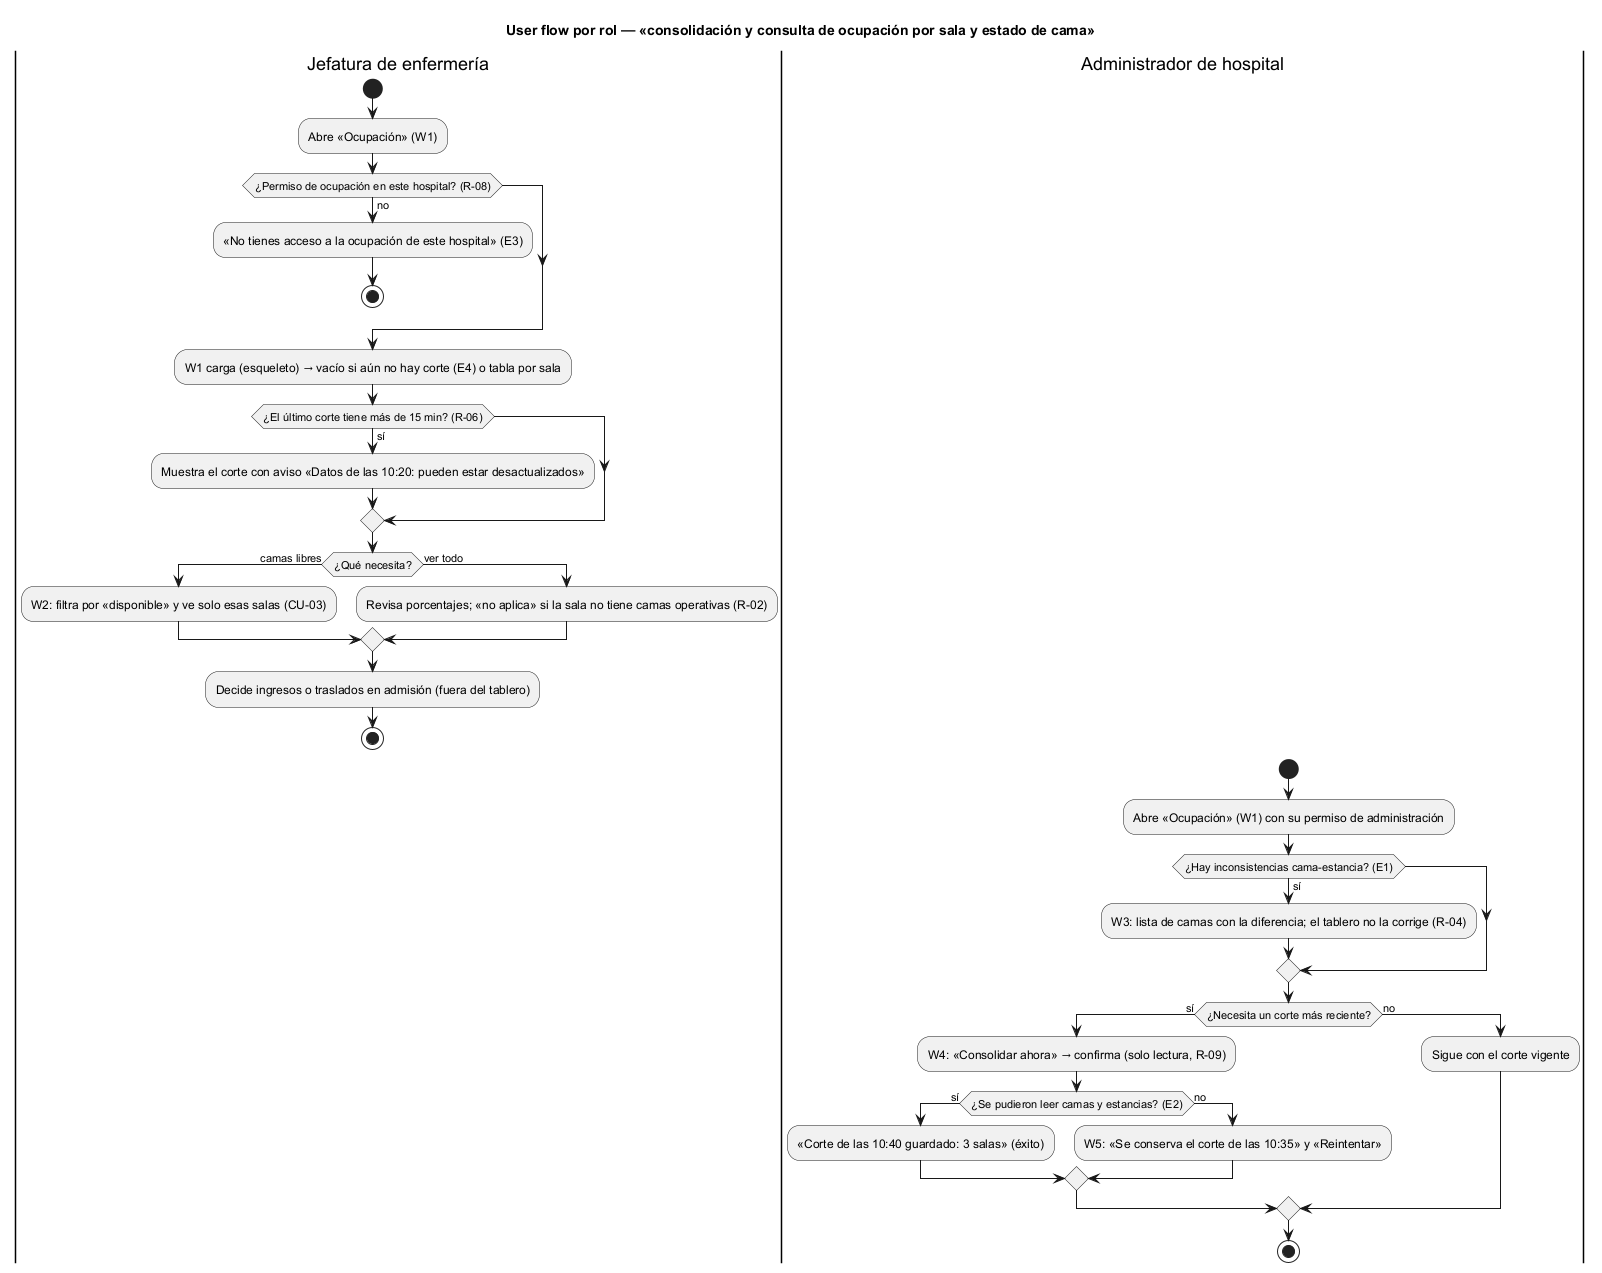

The diagram above was rendered by PlantUML. Its source (embedded in the PNG):
@startuml semana-08-user-flow
title User flow por rol — «consolidación y consulta de ocupación por sala y estado de cama»
|Jefatura de enfermería|
start
:Abre «Ocupación» (W1);
if (¿Permiso de ocupación en este hospital? (R-08)) then (no)
  :«No tienes acceso a la ocupación de este hospital» (E3);
  stop
endif
:W1 carga (esqueleto) → vacío si aún no hay corte (E4) o tabla por sala;
if (¿El último corte tiene más de 15 min? (R-06)) then (sí)
  :Muestra el corte con aviso «Datos de las 10:20: pueden estar desactualizados»;
endif
if (¿Qué necesita?) then (camas libres)
  :W2: filtra por «disponible» y ve solo esas salas (CU-03);
else (ver todo)
  :Revisa porcentajes; «no aplica» si la sala no tiene camas operativas (R-02);
endif
:Decide ingresos o traslados en admisión (fuera del tablero);
stop
|Administrador de hospital|
start
:Abre «Ocupación» (W1) con su permiso de administración;
if (¿Hay inconsistencias cama-estancia? (E1)) then (sí)
  :W3: lista de camas con la diferencia; el tablero no la corrige (R-04);
endif
if (¿Necesita un corte más reciente?) then (sí)
  :W4: «Consolidar ahora» → confirma (solo lectura, R-09);
  if (¿Se pudieron leer camas y estancias? (E2)) then (sí)
    :«Corte de las 10:40 guardado: 3 salas» (éxito);
  else (no)
    :W5: «Se conserva el corte de las 10:35» y «Reintentar»;
  endif
else (no)
  :Sigue con el corte vigente;
endif
stop
@enduml